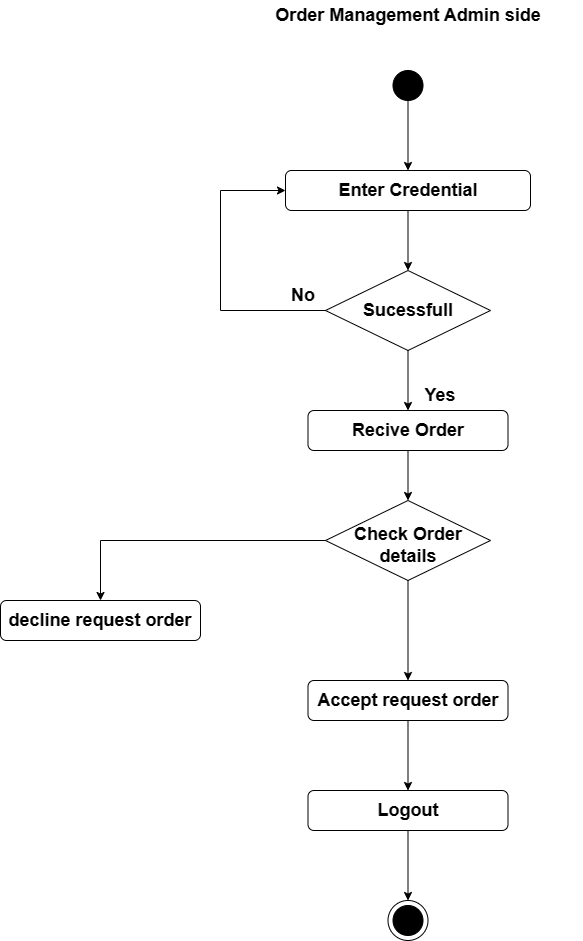

The diagram above was exported from draw.io. Its source (the exported page's mxGraphModel, read from the mxfile embedded in the PNG):
<mxGraphModel dx="1242" dy="1669" grid="1" gridSize="10" guides="1" tooltips="1" connect="1" arrows="1" fold="1" page="1" pageScale="1" pageWidth="850" pageHeight="1100" math="0" shadow="0">
  <root>
    <mxCell id="0" />
    <mxCell id="1" parent="0" />
    <mxCell id="9OzuoTpcPujV4X5Zfx0L-1" value="" style="rounded=1;whiteSpace=wrap;html=1;" vertex="1" parent="1">
      <mxGeometry x="305" y="70" width="245" height="40" as="geometry" />
    </mxCell>
    <mxCell id="9OzuoTpcPujV4X5Zfx0L-2" value="" style="rhombus;whiteSpace=wrap;html=1;" vertex="1" parent="1">
      <mxGeometry x="345" y="170" width="165" height="80" as="geometry" />
    </mxCell>
    <mxCell id="9OzuoTpcPujV4X5Zfx0L-3" value="" style="rounded=1;whiteSpace=wrap;html=1;" vertex="1" parent="1">
      <mxGeometry x="327.5" y="310" width="200" height="40" as="geometry" />
    </mxCell>
    <mxCell id="9OzuoTpcPujV4X5Zfx0L-4" value="" style="rhombus;whiteSpace=wrap;html=1;" vertex="1" parent="1">
      <mxGeometry x="345" y="400" width="165" height="80" as="geometry" />
    </mxCell>
    <mxCell id="9OzuoTpcPujV4X5Zfx0L-5" value="" style="rounded=1;whiteSpace=wrap;html=1;" vertex="1" parent="1">
      <mxGeometry x="327.5" y="580" width="200" height="40" as="geometry" />
    </mxCell>
    <mxCell id="9OzuoTpcPujV4X5Zfx0L-6" value="" style="rounded=1;whiteSpace=wrap;html=1;" vertex="1" parent="1">
      <mxGeometry x="327.5" y="690" width="200" height="40" as="geometry" />
    </mxCell>
    <mxCell id="9OzuoTpcPujV4X5Zfx0L-7" value="" style="ellipse;whiteSpace=wrap;html=1;aspect=fixed;" vertex="1" parent="1">
      <mxGeometry x="407.5" y="800" width="40" height="40" as="geometry" />
    </mxCell>
    <mxCell id="9OzuoTpcPujV4X5Zfx0L-8" value="" style="ellipse;whiteSpace=wrap;html=1;aspect=fixed;strokeColor=#000000;fillColor=#000000;" vertex="1" parent="1">
      <mxGeometry x="412.5" y="805" width="30" height="30" as="geometry" />
    </mxCell>
    <mxCell id="9OzuoTpcPujV4X5Zfx0L-9" value="" style="ellipse;whiteSpace=wrap;html=1;aspect=fixed;strokeColor=#000000;fillColor=#000000;" vertex="1" parent="1">
      <mxGeometry x="412.5" y="-30" width="30" height="30" as="geometry" />
    </mxCell>
    <mxCell id="9OzuoTpcPujV4X5Zfx0L-10" value="" style="rounded=1;whiteSpace=wrap;html=1;" vertex="1" parent="1">
      <mxGeometry x="20" y="500" width="200" height="40" as="geometry" />
    </mxCell>
    <mxCell id="9OzuoTpcPujV4X5Zfx0L-11" value="" style="endArrow=classic;html=1;rounded=0;exitX=0;exitY=0.5;exitDx=0;exitDy=0;entryX=0;entryY=0.5;entryDx=0;entryDy=0;" edge="1" parent="1" source="9OzuoTpcPujV4X5Zfx0L-2" target="9OzuoTpcPujV4X5Zfx0L-1">
      <mxGeometry width="50" height="50" relative="1" as="geometry">
        <mxPoint x="400" y="140" as="sourcePoint" />
        <mxPoint x="180" y="150" as="targetPoint" />
        <Array as="points">
          <mxPoint x="240" y="210" />
          <mxPoint x="240" y="90" />
        </Array>
      </mxGeometry>
    </mxCell>
    <mxCell id="9OzuoTpcPujV4X5Zfx0L-12" value="" style="endArrow=classic;html=1;rounded=0;entryX=0.5;entryY=0;entryDx=0;entryDy=0;exitX=0;exitY=0.5;exitDx=0;exitDy=0;" edge="1" parent="1" source="9OzuoTpcPujV4X5Zfx0L-4" target="9OzuoTpcPujV4X5Zfx0L-10">
      <mxGeometry width="50" height="50" relative="1" as="geometry">
        <mxPoint x="400" y="320" as="sourcePoint" />
        <mxPoint x="450" y="270" as="targetPoint" />
        <Array as="points">
          <mxPoint x="120" y="440" />
        </Array>
      </mxGeometry>
    </mxCell>
    <mxCell id="9OzuoTpcPujV4X5Zfx0L-13" value="" style="endArrow=classic;html=1;rounded=0;exitX=0.5;exitY=1;exitDx=0;exitDy=0;entryX=0.5;entryY=0;entryDx=0;entryDy=0;" edge="1" parent="1" source="9OzuoTpcPujV4X5Zfx0L-9" target="9OzuoTpcPujV4X5Zfx0L-1">
      <mxGeometry width="50" height="50" relative="1" as="geometry">
        <mxPoint x="400" y="320" as="sourcePoint" />
        <mxPoint x="450" y="270" as="targetPoint" />
      </mxGeometry>
    </mxCell>
    <mxCell id="9OzuoTpcPujV4X5Zfx0L-14" value="" style="endArrow=classic;html=1;rounded=0;exitX=0.5;exitY=1;exitDx=0;exitDy=0;entryX=0.5;entryY=0;entryDx=0;entryDy=0;" edge="1" parent="1" source="9OzuoTpcPujV4X5Zfx0L-1" target="9OzuoTpcPujV4X5Zfx0L-2">
      <mxGeometry width="50" height="50" relative="1" as="geometry">
        <mxPoint x="480" y="100" as="sourcePoint" />
        <mxPoint x="480" y="170" as="targetPoint" />
      </mxGeometry>
    </mxCell>
    <mxCell id="9OzuoTpcPujV4X5Zfx0L-15" value="" style="endArrow=classic;html=1;rounded=0;exitX=0.5;exitY=1;exitDx=0;exitDy=0;entryX=0.5;entryY=0;entryDx=0;entryDy=0;" edge="1" parent="1" source="9OzuoTpcPujV4X5Zfx0L-2" target="9OzuoTpcPujV4X5Zfx0L-3">
      <mxGeometry width="50" height="50" relative="1" as="geometry">
        <mxPoint x="438" y="120" as="sourcePoint" />
        <mxPoint x="438" y="180" as="targetPoint" />
      </mxGeometry>
    </mxCell>
    <mxCell id="9OzuoTpcPujV4X5Zfx0L-16" value="" style="endArrow=classic;html=1;rounded=0;exitX=0.5;exitY=1;exitDx=0;exitDy=0;entryX=0.5;entryY=0;entryDx=0;entryDy=0;" edge="1" parent="1" source="9OzuoTpcPujV4X5Zfx0L-3" target="9OzuoTpcPujV4X5Zfx0L-4">
      <mxGeometry width="50" height="50" relative="1" as="geometry">
        <mxPoint x="448" y="130" as="sourcePoint" />
        <mxPoint x="448" y="190" as="targetPoint" />
      </mxGeometry>
    </mxCell>
    <mxCell id="9OzuoTpcPujV4X5Zfx0L-17" value="" style="endArrow=classic;html=1;rounded=0;exitX=0.5;exitY=1;exitDx=0;exitDy=0;entryX=0.5;entryY=0;entryDx=0;entryDy=0;exitPerimeter=0;" edge="1" parent="1" source="9OzuoTpcPujV4X5Zfx0L-4" target="9OzuoTpcPujV4X5Zfx0L-5">
      <mxGeometry width="50" height="50" relative="1" as="geometry">
        <mxPoint x="438" y="360" as="sourcePoint" />
        <mxPoint x="438" y="410" as="targetPoint" />
      </mxGeometry>
    </mxCell>
    <mxCell id="9OzuoTpcPujV4X5Zfx0L-18" value="" style="endArrow=classic;html=1;rounded=0;exitX=0.5;exitY=1;exitDx=0;exitDy=0;entryX=0.5;entryY=0;entryDx=0;entryDy=0;" edge="1" parent="1" source="9OzuoTpcPujV4X5Zfx0L-5" target="9OzuoTpcPujV4X5Zfx0L-6">
      <mxGeometry width="50" height="50" relative="1" as="geometry">
        <mxPoint x="448" y="370" as="sourcePoint" />
        <mxPoint x="448" y="420" as="targetPoint" />
      </mxGeometry>
    </mxCell>
    <mxCell id="9OzuoTpcPujV4X5Zfx0L-19" value="" style="endArrow=classic;html=1;rounded=0;exitX=0.5;exitY=1;exitDx=0;exitDy=0;entryX=0.5;entryY=0;entryDx=0;entryDy=0;" edge="1" parent="1" source="9OzuoTpcPujV4X5Zfx0L-6" target="9OzuoTpcPujV4X5Zfx0L-7">
      <mxGeometry width="50" height="50" relative="1" as="geometry">
        <mxPoint x="438" y="630" as="sourcePoint" />
        <mxPoint x="438" y="700" as="targetPoint" />
      </mxGeometry>
    </mxCell>
    <mxCell id="9OzuoTpcPujV4X5Zfx0L-20" value="&lt;span style=&quot;font-size: 18px;&quot;&gt;&lt;b&gt;Order Management Admin side&lt;/b&gt;&lt;/span&gt;" style="text;strokeColor=none;align=center;fillColor=none;html=1;verticalAlign=middle;whiteSpace=wrap;rounded=0;" vertex="1" parent="1">
      <mxGeometry x="252.5" y="-100" width="350" height="30" as="geometry" />
    </mxCell>
    <mxCell id="9OzuoTpcPujV4X5Zfx0L-21" value="&lt;b&gt;&lt;font style=&quot;font-size: 18px;&quot;&gt;Sucessfull&lt;/font&gt;&lt;/b&gt;" style="text;strokeColor=none;align=center;fillColor=none;html=1;verticalAlign=middle;whiteSpace=wrap;rounded=0;" vertex="1" parent="1">
      <mxGeometry x="397.5" y="195" width="60" height="30" as="geometry" />
    </mxCell>
    <mxCell id="9OzuoTpcPujV4X5Zfx0L-22" value="&lt;span style=&quot;font-size: 18px;&quot;&gt;&lt;b&gt;Enter Credential&lt;/b&gt;&lt;/span&gt;" style="text;strokeColor=none;align=center;fillColor=none;html=1;verticalAlign=middle;whiteSpace=wrap;rounded=0;" vertex="1" parent="1">
      <mxGeometry x="352.5" y="75" width="150" height="30" as="geometry" />
    </mxCell>
    <mxCell id="9OzuoTpcPujV4X5Zfx0L-24" value="&lt;span style=&quot;font-size: 18px;&quot;&gt;&lt;b&gt;Yes&lt;/b&gt;&lt;/span&gt;" style="text;strokeColor=none;align=center;fillColor=none;html=1;verticalAlign=middle;whiteSpace=wrap;rounded=0;" vertex="1" parent="1">
      <mxGeometry x="430" y="280" width="60" height="30" as="geometry" />
    </mxCell>
    <mxCell id="9OzuoTpcPujV4X5Zfx0L-25" value="&lt;span style=&quot;font-size: 18px;&quot;&gt;&lt;b&gt;No&lt;/b&gt;&lt;/span&gt;" style="text;strokeColor=none;align=center;fillColor=none;html=1;verticalAlign=middle;whiteSpace=wrap;rounded=0;" vertex="1" parent="1">
      <mxGeometry x="292.5" y="180" width="60" height="30" as="geometry" />
    </mxCell>
    <mxCell id="9OzuoTpcPujV4X5Zfx0L-26" value="&lt;span style=&quot;font-size: 18px;&quot;&gt;&lt;b&gt;Recive Order&lt;/b&gt;&lt;/span&gt;" style="text;strokeColor=none;align=center;fillColor=none;html=1;verticalAlign=middle;whiteSpace=wrap;rounded=0;" vertex="1" parent="1">
      <mxGeometry x="327.5" y="315" width="200" height="30" as="geometry" />
    </mxCell>
    <mxCell id="9OzuoTpcPujV4X5Zfx0L-27" value="&lt;span style=&quot;font-size: 18px;&quot;&gt;&lt;b&gt;Check Order&lt;/b&gt;&lt;/span&gt;&lt;div&gt;&lt;span style=&quot;font-size: 18px;&quot;&gt;&lt;b&gt;details&lt;/b&gt;&lt;/span&gt;&lt;/div&gt;" style="text;strokeColor=none;align=center;fillColor=none;html=1;verticalAlign=middle;whiteSpace=wrap;rounded=0;" vertex="1" parent="1">
      <mxGeometry x="327.5" y="430" width="200" height="30" as="geometry" />
    </mxCell>
    <mxCell id="9OzuoTpcPujV4X5Zfx0L-28" value="&lt;span style=&quot;font-size: 18px;&quot;&gt;&lt;b&gt;decline request&amp;nbsp;&lt;/b&gt;&lt;/span&gt;&lt;b style=&quot;font-size: 18px; background-color: initial;&quot;&gt;order&lt;/b&gt;" style="text;strokeColor=none;align=center;fillColor=none;html=1;verticalAlign=middle;whiteSpace=wrap;rounded=0;" vertex="1" parent="1">
      <mxGeometry x="25" y="495" width="190" height="50" as="geometry" />
    </mxCell>
    <mxCell id="9OzuoTpcPujV4X5Zfx0L-29" value="&lt;span style=&quot;font-size: 18px;&quot;&gt;&lt;b&gt;Accept request order&lt;/b&gt;&lt;/span&gt;" style="text;strokeColor=none;align=center;fillColor=none;html=1;verticalAlign=middle;whiteSpace=wrap;rounded=0;" vertex="1" parent="1">
      <mxGeometry x="327.5" y="585" width="200" height="30" as="geometry" />
    </mxCell>
    <mxCell id="9OzuoTpcPujV4X5Zfx0L-30" value="&lt;span style=&quot;font-size: 18px;&quot;&gt;&lt;b&gt;Logout&lt;/b&gt;&lt;/span&gt;" style="text;strokeColor=none;align=center;fillColor=none;html=1;verticalAlign=middle;whiteSpace=wrap;rounded=0;" vertex="1" parent="1">
      <mxGeometry x="352.5" y="695" width="150" height="30" as="geometry" />
    </mxCell>
  </root>
</mxGraphModel>